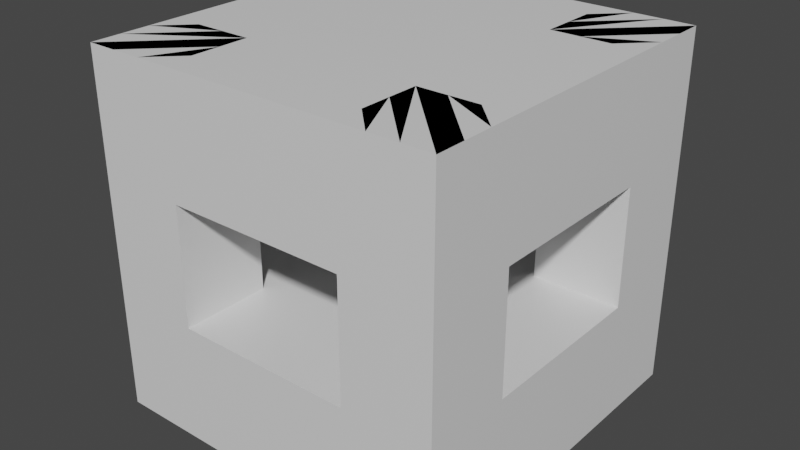 # Source: ground1.blend  (saved by Blender 3.0.42; exported with 4.5.12 LTS)
import bpy
from mathutils import Matrix  # noqa: F401  (used for matrix-valued properties, if any)

bpy.ops.wm.read_factory_settings(use_empty=True)
scene = bpy.context.scene
scene.name = 'Scene'

# ---- collections
col_collection = bpy.data.collections.new('Collection'); scene.collection.children.link(col_collection)

# ---- materials (node trees are filled in below, after node groups)
mat_material = bpy.data.materials.new('Material')
mat_material.alpha_threshold = 0.0
mat_material.use_transparent_shadow = False
mat_material.line_color = (0.0, 0.0, 0.0, 1.0)

# ---- material node trees
mat_material.use_nodes = True; mat_material.node_tree.nodes.clear()
_N = mat_material.node_tree.nodes; _L = mat_material.node_tree.links
n0 = _N.new('ShaderNodeOutputMaterial'); n0.name = 'Material Output'; n0.location = (300, 300)
n1 = _N.new('ShaderNodeBsdfPrincipled'); n1.name = 'Principled BSDF'; n1.location = (10, 300)
n1.distribution = 'GGX'
n1.subsurface_method = 'RANDOM_WALK_SKIN'
n1.inputs[2].default_value = 0.4
n1.inputs[3].default_value = 1.45
n1.inputs[27].default_value = (0.0, 0.0, 0.0, 1.0)
n1.inputs[28].default_value = 1.0
_L.new(n1.outputs[0], n0.inputs[0])
n0.is_active_output = True

# ---- world
world_world = bpy.data.worlds.new('World'); scene.world = world_world
world_world.use_nodes = True; world_world.node_tree.nodes.clear()
_N = world_world.node_tree.nodes; _L = world_world.node_tree.links
n0 = _N.new('ShaderNodeOutputWorld'); n0.name = 'World Output'; n0.location = (300, 300)
n1 = _N.new('ShaderNodeBackground'); n1.name = 'Background'; n1.location = (10, 300)
n1.inputs[0].default_value = (0.05088, 0.05088, 0.05088, 1.0)
_L.new(n1.outputs[0], n0.inputs[0])
n0.is_active_output = True
world_world.color = (0.05088, 0.05088, 0.05088)
world_world.use_sun_shadow = False
world_world.sun_shadow_jitter_overblur = 0.0

# ---- meshes
me_cube = bpy.data.meshes.new('Cube')
me_cube.from_pydata([(1.0, 1.0, 1.0), (1.0, 1.0, -1.0), (1.0, -1.0, 1.0), (1.0, -1.0, -1.0), (-1.0, 1.0, 1.0), (-1.0, 1.0, -1.0), (-1.0, -1.0, 1.0), (-1.0, -1.0, -1.0), (1.0, -3.0, 1.0), (1.0, -3.0, -1.0), (-1.0, -3.0, 1.0), (-1.0, -3.0, -1.0), (1.0, -5.0, 1.0), (1.0, -5.0, -1.0), (-1.0, -5.0, 1.0), (-1.0, -5.0, -1.0), (3.0, 1.0, 1.0), (3.0, 1.0, -1.0), (3.0, -1.0, 1.0), (3.0, -1.0, -1.0), (3.0, -3.0, 1.0), (3.0, -3.0, -1.0), (3.0, -5.0, 1.0), (3.0, -5.0, -1.0), (5.0, 1.0, 1.0), (5.0, 1.0, -1.0), (5.0, -1.0, 1.0), (5.0, -1.0, -1.0), (5.0, -3.0, 1.0), (5.0, -3.0, -1.0), (5.0, -5.0, 1.0), (5.0, -5.0, -1.0), (3.0, 0.0, 1.0), (5.0, 0.0, 1.0), (4.0, -1.0, 1.0), (4.0, 1.0, 1.0), (0.5, -4.0, 5.0), (0.0, -1.0, 1.0), (1.0, 0.0, 1.0), (-1.0, 0.0, 1.0), (0.0, 1.0, 1.0), (0.0, -3.5, 5.0), (0.0, -3.0, 1.0), (0.0, -5.0, 1.0), (-1.0, -4.0, 1.0), (1.0, -4.0, 1.0), (-1.0, -3.5, 5.0), (3.0, -4.0, 1.0), (5.0, -4.0, 1.0), (4.0, -5.0, 1.0), (4.0, -3.0, 1.0), (0.5, -5.0, 5.0), (2.0, 1.0, 1.0), (-0.5, -1.0, 1.0), (1.0, -0.5, 1.0), (-1.0, 0.5, 1.0), (0.5, 1.0, 1.0), (2.0, -1.0, 1.0), (-0.5, -3.0, 1.0), (-1.0, -2.0, 1.0), (1.0, -2.0, 1.0), (-0.5, -5.0, 1.0), (-1.0, -4.5, 1.0), (1.0, -3.5, 1.0), (3.0, -0.5, 1.0), (3.0, -2.0, 1.0), (3.0, -3.5, 1.0), (2.0, -5.0, 1.0), (2.0, -3.0, 1.0), (5.0, -0.5, 1.0), (5.0, -2.0, 1.0), (5.0, -3.5, 1.0), (4.5, -5.0, 1.0), (3.5, -3.0, 1.0), (3.5, -1.0, 1.0), (3.5, 1.0, 1.0), (3.0, 0.5, 1.0), (5.0, 0.5, 1.0), (4.5, -1.0, 1.0), (4.5, 1.0, 1.0), (0.5, 0.0, 5.0), (3.5, 0.0, 1.0), (0.0, -0.5, 5.0), (4.0, -0.5, 1.0), (0.5, -1.0, 1.0), (1.0, 0.5, 1.0), (-1.0, -0.5, 1.0), (-0.5, 1.0, 1.0), (0.0, -0.5, 1.0), (-0.5, 1.0, 5.0), (0.5, 0.0, 1.0), (-1.0, -0.5, 5.0), (0.5, -3.0, 1.0), (0.5, -5.0, 1.0), (-1.0, -3.5, 1.0), (1.0, -4.5, 1.0), (4.0, -0.5, 5.0), (0.0, -3.5, 1.0), (0.5, -4.0, 1.0), (3.5, 0.0, 5.0), (3.0, -4.5, 1.0), (5.0, -4.5, 1.0), (3.5, -5.0, 1.0), (4.5, -3.0, 1.0), (4.5, 1.0, 5.0), (3.5, -4.0, 1.0), (4.0, -3.5, 1.0), (5.0, 0.5, 5.0), (3.5, -4.5, 1.0), (3.5, -3.5, 1.0), (4.5, -3.5, 1.0), (-0.5, -3.5, 1.0), (0.5, -3.5, 1.0), (0.5, -4.5, 1.0), (3.5, 1.0, 5.0), (0.5, 0.5, 1.0), (0.5, -0.5, 1.0), (3.5, -0.5, 1.0), (3.5, 0.5, 1.0), (4.5, -5.0, 5.0), (4.5, -0.5, 1.0), (2.0, -2.0, 1.0), (5.0, -3.5, 5.0), (5.0, -0.5, 5.0), (-0.5, -0.5, 1.0), (-1.0, 1.0, 3.0), (-1.0, -5.0, 3.0), (5.0, 1.0, 3.0), (5.0, -5.0, 3.0), (5.0, 0.0, 3.0), (4.0, 1.0, 3.0), (4.0, 1.0, 5.0), (-1.0, 0.0, 3.0), (0.0, 1.0, 3.0), (5.0, 1.0, 5.0), (0.0, -5.0, 3.0), (-1.0, -4.0, 3.0), (-1.0, 0.5, 5.0), (5.0, -4.0, 3.0), (4.0, -5.0, 3.0), (0.0, -5.0, 5.0), (-1.0, 0.5, 3.0), (0.5, 1.0, 3.0), (-0.5, -5.0, 3.0), (-1.0, -4.5, 3.0), (5.0, -0.5, 3.0), (5.0, -3.5, 3.0), (4.5, -5.0, 3.0), (3.5, 1.0, 3.0), (5.0, 0.5, 3.0), (4.5, 1.0, 3.0), (0.0, 1.0, 5.0), (3.5, 0.0, 3.0), (5.0, 0.0, 5.0), (4.0, -0.5, 3.0), (-1.0, -0.5, 3.0), (-0.5, 1.0, 3.0), (0.0, -0.5, 3.0), (5.0, -5.0, 5.0), (0.5, 0.0, 3.0), (-1.0, 1.0, 5.0), (0.5, -5.0, 3.0), (-1.0, -3.5, 3.0), (0.5, 1.0, 5.0), (0.0, -3.5, 3.0), (0.5, -4.0, 3.0), (-0.5, -5.0, 5.0), (5.0, -4.5, 3.0), (3.5, -5.0, 3.0), (-1.0, -4.0, 5.0), (3.5, -4.0, 3.0), (4.0, -3.5, 3.0), (5.0, -4.0, 5.0), (3.5, -4.5, 3.0), (3.5, -3.5, 3.0), (4.5, -3.5, 3.0), (-0.5, -3.5, 3.0), (0.5, -3.5, 3.0), (0.5, -4.5, 3.0), (-1.0, -5.0, 5.0), (0.5, 0.5, 3.0), (0.5, -0.5, 3.0), (3.5, -0.5, 3.0), (3.5, 0.5, 3.0), (-1.0, 0.0, 5.0), (4.5, -0.5, 3.0), (4.0, -5.0, 5.0), (-1.0, -4.5, 5.0), (-0.5, -0.5, 3.0), (5.0, -4.5, 5.0), (3.5, -5.0, 5.0), (3.5, -4.0, 5.0), (4.0, -3.5, 5.0), (3.5, -4.5, 5.0), (3.5, -3.5, 5.0), (4.5, -3.5, 5.0), (-0.5, -3.5, 5.0), (0.5, -3.5, 5.0), (0.5, -4.5, 5.0), (0.5, 0.5, 5.0), (0.5, -0.5, 5.0), (3.5, -0.5, 5.0), (3.5, 0.5, 5.0), (4.5, -0.5, 5.0), (-0.5, -0.5, 5.0)], [], [(124, 86, 6, 53), (6, 7, 11, 10, 59), (7, 6, 86, 39, 55, 4, 5), (5, 1, 3, 7), (13, 9, 21, 23), (5, 4, 87, 40, 56, 0, 1), (14, 61, 143, 126), (7, 3, 9, 11), (2, 84, 37, 53, 6, 59, 10, 58, 42, 92, 8, 60), (9, 3, 19, 21), (13, 12, 93, 43, 61, 14, 15), (10, 11, 15, 14, 62, 44, 94), (11, 9, 13, 15), (0, 85, 38, 54, 2, 57, 18, 64, 32, 76, 16, 52), (18, 65, 20, 73, 50, 103, 28, 70, 26, 78, 34, 74), (71, 110, 175, 146), (19, 17, 25, 27), (8, 63, 45, 95, 12, 67, 22, 100, 47, 66, 20, 68), (12, 13, 23, 22, 67), (121, 68, 20, 65), (1, 0, 52, 16, 17), (3, 1, 17, 19), (25, 24, 77, 33, 69, 26, 27), (27, 26, 70, 28, 29), (29, 28, 71, 48, 101, 30, 31), (120, 78, 26, 69), (17, 16, 75, 35, 79, 24, 25), (23, 21, 29, 31), (22, 23, 31, 30, 72, 49, 102), (21, 19, 27, 29), (120, 69, 145, 185), (44, 62, 144, 136), (117, 74, 34, 83), (116, 88, 37, 84), (113, 98, 165, 178), (35, 75, 148, 130), (109, 105, 170, 174), (33, 77, 149, 129), (61, 43, 135, 143), (93, 113, 178, 161), (30, 101, 167, 128), (116, 90, 159, 181), (87, 4, 125, 156), (47, 100, 108, 105), (100, 22, 102, 108), (73, 109, 106, 50), (20, 66, 109, 73), (66, 47, 105, 109), (103, 110, 71, 28), (50, 106, 110, 103), (112, 97, 164, 177), (102, 49, 139, 168), (42, 58, 111, 97), (58, 10, 94, 111), (63, 112, 98, 45), (8, 92, 112, 63), (92, 42, 97, 112), (95, 113, 93, 12), (45, 98, 113, 95), (49, 72, 147, 139), (101, 48, 138, 167), (106, 109, 174, 171), (40, 87, 156, 133), (85, 115, 90, 38), (0, 56, 115, 85), (48, 71, 146, 138), (54, 116, 84, 2), (38, 90, 116, 54), (108, 102, 168, 173), (118, 81, 152, 183), (32, 64, 117, 81), (64, 18, 74, 117), (98, 112, 177, 165), (16, 76, 118, 75), (76, 32, 81, 118), (39, 86, 155, 132), (115, 56, 142, 180), (105, 108, 173, 170), (75, 118, 183, 148), (56, 40, 133, 142), (83, 34, 78, 120), (57, 121, 65, 18), (2, 60, 121, 57), (60, 8, 68, 121), (111, 94, 162, 176), (69, 33, 129, 145), (90, 115, 180, 159), (55, 39, 132, 141), (97, 111, 176, 164), (86, 124, 188, 155), (88, 124, 53, 37), (72, 30, 128, 147), (124, 88, 157, 188), (156, 181, 200, 89), (181, 125, 160, 200), (133, 159, 80, 151), (176, 136, 169, 196), (155, 162, 46, 91), (153, 107, 134, 104, 131, 114, 202, 99, 201, 96, 203, 123), (182, 127, 134, 201), (177, 164, 41, 197), (152, 130, 131, 99), (141, 157, 82, 137), (154, 149, 107, 96), (157, 132, 184, 82), (130, 183, 202, 131), (148, 142, 163, 114), (162, 136, 169, 46), (135, 161, 51, 140), (129, 154, 96, 153), (187, 179, 166, 140, 51, 198, 36, 197, 41, 196, 46, 169), (119, 158, 189, 172, 122, 195, 192, 194, 191, 193, 190, 186), (161, 168, 190, 51), (80, 199, 163, 151, 89, 160, 137, 184, 91, 204, 82, 200), (136, 164, 41, 169), (164, 144, 187, 41), (178, 165, 36, 198), (185, 129, 153, 203), (156, 125, 160, 89), (133, 156, 89, 151), (132, 155, 91, 184), (150, 152, 99, 104), (180, 133, 151, 199), (159, 156, 89, 80), (128, 167, 189, 158), (188, 157, 82, 204), (159, 180, 199, 80), (201, 134, 104, 99, 131, 202, 114, 163, 199, 151, 80, 89, 200, 160, 137, 82, 184, 204, 91, 46, 196, 169, 41, 187, 179, 197, 166, 36, 140, 198, 51, 190, 193, 186, 191, 119, 158, 194, 189, 192, 172, 195, 122, 123, 203, 153, 96, 107), (165, 177, 197, 36), (88, 116, 181, 157), (4, 55, 141, 125), (83, 120, 185, 154), (79, 35, 130, 150), (110, 106, 171, 175), (117, 83, 154, 182), (77, 24, 127, 149), (43, 93, 161, 135), (62, 14, 126, 144), (94, 44, 136, 162), (81, 117, 182, 152), (24, 79, 150, 127), (149, 182, 201, 107), (181, 159, 80, 200), (174, 167, 189, 194), (167, 138, 172, 189), (157, 181, 200, 82), (139, 170, 191, 186), (168, 139, 186, 190), (182, 154, 96, 201), (138, 175, 195, 172), (167, 171, 192, 189), (152, 182, 201, 99), (171, 138, 172, 192), (170, 147, 119, 191), (132, 188, 204, 184), (170, 173, 193, 191), (146, 145, 123, 122), (141, 132, 184, 137), (183, 152, 99, 202), (171, 174, 194, 192), (142, 133, 151, 163), (143, 165, 36, 166), (174, 170, 191, 194), (143, 135, 140, 166), (177, 143, 166, 197), (136, 144, 187, 169), (126, 143, 166, 179), (126, 177, 197, 179), (175, 171, 192, 195), (145, 129, 153, 123), (135, 178, 198, 140), (128, 174, 194, 158), (138, 146, 122, 172), (139, 147, 119, 186), (129, 149, 107, 153), (154, 185, 203, 96), (164, 176, 196, 41), (130, 148, 114, 131), (150, 130, 131, 104), (165, 135, 140, 36), (149, 127, 134, 107), (173, 139, 186, 193), (187, 144, 126, 179), (141, 137, 160, 125), (134, 127, 150, 104), (119, 147, 128, 158)])
_uv = me_cube.uv_layers.new(name='UVMap')
_uv.uv.foreach_set('vector', [0.8125, 0.6875, 0.875, 0.6875, 0.875, 0.75, 0.8125, 0.75, 0.625, 0.0, 0.375, 0.0, 0.375, 0.0, 0.625, 0.0, 0.625, 0.0, 0.375, 0.0, 0.625, 0.0, 0.625, 0.0625, 0.625, 0.125, 0.625, 0.1875, 0.625, 0.25, 0.375, 0.25, 0.125, 0.5, 0.375, 0.5, 0.375, 0.75, 0.125, 0.75, 0.375, 0.75, 0.375, 0.75, 0.375, 0.75, 0.375, 0.75, 0.375, 0.25, 0.625, 0.25, 0.625, 0.3125, 0.625, 0.375, 0.625, 0.4375, 0.625, 0.5, 0.375, 0.5, 0.625, 1.0, 0.625, 0.9375, 0.625, 0.9375, 0.625, 1.0, 0.125, 0.75, 0.375, 0.75, 0.375, 0.75, 0.125, 0.75, 0.625, 0.75, 0.6875, 0.75, 0.75, 0.75, 0.8125, 0.75, 0.875, 0.75, 0.875, 0.75, 0.875, 0.75, 0.8125, 0.75, 0.75, 0.75, 0.6875, 0.75, 0.625, 0.75, 0.625, 0.75, 0.375, 0.75, 0.375, 0.75, 0.375, 0.75, 0.375, 0.75, 0.375, 0.75, 0.625, 0.75, 0.625, 0.8125, 0.625, 0.875, 0.625, 0.9375, 0.625, 1.0, 0.375, 1.0, 0.625, 0.0, 0.375, 0.0, 0.375, 0.0, 0.625, 0.0, 0.625, 0.0, 0.625, 0.0, 0.625, 0.0, 0.125, 0.75, 0.375, 0.75, 0.375, 0.75, 0.125, 0.75, 0.625, 0.5, 0.625, 0.5625, 0.625, 0.625, 0.625, 0.6875, 0.625, 0.75, 0.625, 0.75, 0.625, 0.75, 0.625, 0.6875, 0.625, 0.625, 0.625, 0.5625, 0.625, 0.5, 0.625, 0.5, 0.625, 0.75, 0.625, 0.75, 0.625, 0.75, 0.625, 0.75, 0.625, 0.75, 0.625, 0.75, 0.625, 0.75, 0.625, 0.75, 0.625, 0.75, 0.625, 0.75, 0.625, 0.75, 0.625, 0.75, 0.625, 0.75, 0.625, 0.75, 0.625, 0.75, 0.625, 0.75, 0.375, 0.75, 0.375, 0.5, 0.375, 0.5, 0.375, 0.75, 0.625, 0.75, 0.625, 0.75, 0.625, 0.75, 0.625, 0.75, 0.625, 0.75, 0.625, 0.75, 0.625, 0.75, 0.625, 0.75, 0.625, 0.75, 0.625, 0.75, 0.625, 0.75, 0.625, 0.75, 0.625, 0.75, 0.375, 0.75, 0.375, 0.75, 0.625, 0.75, 0.625, 0.75, 0.625, 0.75, 0.625, 0.75, 0.625, 0.75, 0.625, 0.75, 0.375, 0.5, 0.625, 0.5, 0.625, 0.5, 0.625, 0.5, 0.375, 0.5, 0.375, 0.75, 0.375, 0.5, 0.375, 0.5, 0.375, 0.75, 0.375, 0.5, 0.625, 0.5, 0.625, 0.5625, 0.625, 0.625, 0.625, 0.6875, 0.625, 0.75, 0.375, 0.75, 0.375, 0.75, 0.625, 0.75, 0.625, 0.75, 0.625, 0.75, 0.375, 0.75, 0.375, 0.75, 0.625, 0.75, 0.625, 0.75, 0.625, 0.75, 0.625, 0.75, 0.625, 0.75, 0.375, 0.75, 0.625, 0.6875, 0.625, 0.75, 0.625, 0.75, 0.625, 0.6875, 0.375, 0.5, 0.625, 0.5, 0.625, 0.5, 0.625, 0.5, 0.625, 0.5, 0.625, 0.5, 0.375, 0.5, 0.375, 0.75, 0.375, 0.75, 0.375, 0.75, 0.375, 0.75, 0.625, 0.75, 0.375, 0.75, 0.375, 0.75, 0.625, 0.75, 0.625, 0.75, 0.625, 0.75, 0.625, 0.75, 0.375, 0.75, 0.375, 0.75, 0.375, 0.75, 0.375, 0.75, 0.625, 0.6875, 0.625, 0.6875, 0.625, 0.6875, 0.625, 0.6875, 0.625, 0.0, 0.625, 0.0, 0.625, 0.0, 0.625, 0.0, 0.625, 0.6875, 0.625, 0.75, 0.625, 0.75, 0.625, 0.6875, 0.6875, 0.6875, 0.75, 0.6875, 0.75, 0.75, 0.6875, 0.75, 0.6875, 0.75, 0.6875, 0.75, 0.6875, 0.75, 0.6875, 0.75, 0.625, 0.5, 0.625, 0.5, 0.625, 0.5, 0.625, 0.5, 0.625, 0.75, 0.625, 0.75, 0.625, 0.75, 0.625, 0.75, 0.625, 0.625, 0.625, 0.5625, 0.625, 0.5625, 0.625, 0.625, 0.625, 0.9375, 0.625, 0.875, 0.625, 0.875, 0.625, 0.9375, 0.6875, 0.75, 0.6875, 0.75, 0.6875, 0.75, 0.6875, 0.75, 0.625, 0.75, 0.625, 0.75, 0.625, 0.75, 0.625, 0.75, 0.6875, 0.6875, 0.6875, 0.625, 0.6875, 0.625, 0.6875, 0.6875, 0.625, 0.3125, 0.625, 0.25, 0.625, 0.25, 0.625, 0.3125, 0.625, 0.75, 0.625, 0.75, 0.625, 0.75, 0.625, 0.75, 0.625, 0.75, 0.625, 0.75, 0.625, 0.75, 0.625, 0.75, 0.625, 0.75, 0.625, 0.75, 0.625, 0.75, 0.625, 0.75, 0.625, 0.75, 0.625, 0.75, 0.625, 0.75, 0.625, 0.75, 0.625, 0.75, 0.625, 0.75, 0.625, 0.75, 0.625, 0.75, 0.625, 0.75, 0.625, 0.75, 0.625, 0.75, 0.625, 0.75, 0.625, 0.75, 0.625, 0.75, 0.625, 0.75, 0.625, 0.75, 0.6875, 0.75, 0.75, 0.75, 0.75, 0.75, 0.6875, 0.75, 0.625, 0.75, 0.625, 0.75, 0.625, 0.75, 0.625, 0.75, 0.75, 0.75, 0.8125, 0.75, 0.8125, 0.75, 0.75, 0.75, 0.8125, 0.75, 0.875, 0.75, 0.875, 0.75, 0.8125, 0.75, 0.625, 0.75, 0.6875, 0.75, 0.6875, 0.75, 0.625, 0.75, 0.625, 0.75, 0.6875, 0.75, 0.6875, 0.75, 0.625, 0.75, 0.6875, 0.75, 0.75, 0.75, 0.75, 0.75, 0.6875, 0.75, 0.625, 0.75, 0.6875, 0.75, 0.6875, 0.75, 0.625, 0.75, 0.625, 0.75, 0.6875, 0.75, 0.6875, 0.75, 0.625, 0.75, 0.625, 0.75, 0.625, 0.75, 0.625, 0.75, 0.625, 0.75, 0.625, 0.75, 0.625, 0.75, 0.625, 0.75, 0.625, 0.75, 0.625, 0.75, 0.625, 0.75, 0.625, 0.75, 0.625, 0.75, 0.625, 0.375, 0.625, 0.3125, 0.625, 0.3125, 0.625, 0.375, 0.625, 0.5625, 0.6875, 0.5625, 0.6875, 0.625, 0.625, 0.625, 0.625, 0.5, 0.6875, 0.5, 0.6875, 0.5625, 0.625, 0.5625, 0.625, 0.75, 0.625, 0.75, 0.625, 0.75, 0.625, 0.75, 0.625, 0.6875, 0.6875, 0.6875, 0.6875, 0.75, 0.625, 0.75, 0.625, 0.625, 0.6875, 0.625, 0.6875, 0.6875, 0.625, 0.6875, 0.625, 0.75, 0.625, 0.75, 0.625, 0.75, 0.625, 0.75, 0.625, 0.5625, 0.625, 0.625, 0.625, 0.625, 0.625, 0.5625, 0.625, 0.625, 0.625, 0.6875, 0.625, 0.6875, 0.625, 0.625, 0.625, 0.6875, 0.625, 0.75, 0.625, 0.75, 0.625, 0.6875, 0.6875, 0.75, 0.6875, 0.75, 0.6875, 0.75, 0.6875, 0.75, 0.625, 0.5, 0.625, 0.5625, 0.625, 0.5625, 0.625, 0.5, 0.625, 0.5625, 0.625, 0.625, 0.625, 0.625, 0.625, 0.5625, 0.625, 0.125, 0.625, 0.0625, 0.625, 0.0625, 0.625, 0.125, 0.6875, 0.5625, 0.6875, 0.5, 0.6875, 0.5, 0.6875, 0.5625, 0.625, 0.75, 0.625, 0.75, 0.625, 0.75, 0.625, 0.75, 0.625, 0.5, 0.625, 0.5625, 0.625, 0.5625, 0.625, 0.5, 0.625, 0.4375, 0.625, 0.375, 0.625, 0.375, 0.625, 0.4375, 0.625, 0.6875, 0.625, 0.75, 0.625, 0.75, 0.625, 0.6875, 0.625, 0.75, 0.625, 0.75, 0.625, 0.75, 0.625, 0.75, 0.625, 0.75, 0.625, 0.75, 0.625, 0.75, 0.625, 0.75, 0.625, 0.75, 0.625, 0.75, 0.625, 0.75, 0.625, 0.75, 0.8125, 0.75, 0.875, 0.75, 0.875, 0.75, 0.8125, 0.75, 0.625, 0.6875, 0.625, 0.625, 0.625, 0.625, 0.625, 0.6875, 0.6875, 0.625, 0.6875, 0.5625, 0.6875, 0.5625, 0.6875, 0.625, 0.625, 0.1875, 0.625, 0.125, 0.625, 0.125, 0.625, 0.1875, 0.75, 0.75, 0.8125, 0.75, 0.8125, 0.75, 0.75, 0.75, 0.875, 0.6875, 0.8125, 0.6875, 0.8125, 0.6875, 0.875, 0.6875, 0.75, 0.6875, 0.8125, 0.6875, 0.8125, 0.75, 0.75, 0.75, 0.625, 0.75, 0.625, 0.75, 0.625, 0.75, 0.625, 0.75, 0.8125, 0.6875, 0.75, 0.6875, 0.75, 0.6875, 0.8125, 0.6875, 0.0, 0.0, 0.0, 0.0, 0.0, 0.0, 0.0, 0.0, 0.0, 0.0, 0.0, 0.0, 0.0, 0.0, 0.0, 0.0, 0.0, 0.0, 0.0, 0.0, 0.0, 0.0, 0.0, 0.0, 0.0, 0.0, 0.0, 0.0, 0.0, 0.0, 0.0, 0.0, 0.0, 0.0, 0.0, 0.0, 0.0, 0.0, 0.0, 0.0, 0.625, 0.625, 0.625, 0.5625, 0.625, 0.5, 0.625, 0.5, 0.625, 0.5, 0.625, 0.5, 0.625, 0.5625, 0.625, 0.625, 0.625, 0.6875, 0.625, 0.6875, 0.625, 0.6875, 0.625, 0.6875, 0.0, 0.0, 0.0, 0.0, 0.0, 0.0, 0.0, 0.0, 0.6875, 0.75, 0.75, 0.75, 0.75, 0.75, 0.6875, 0.75, 0.0, 0.0, 0.0, 0.0, 0.0, 0.0, 0.0, 0.0, 0.0, 0.0, 0.0, 0.0, 0.0, 0.0, 0.0, 0.0, 0.0, 0.0, 0.0, 0.0, 0.0, 0.0, 0.0, 0.0, 0.0, 0.0, 0.0, 0.0, 0.0, 0.0, 0.0, 0.0, 0.0, 0.0, 0.0, 0.0, 0.0, 0.0, 0.0, 0.0, 0.0, 0.0, 0.0, 0.0, 0.0, 0.0, 0.0, 0.0, 0.625, 0.0, 0.625, 0.0, 0.625, 0.0, 0.625, 0.0, 0.625, 0.875, 0.625, 0.8125, 0.625, 0.8125, 0.625, 0.875, 0.0, 0.0, 0.0, 0.0, 0.0, 0.0, 0.0, 0.0, 0.875, 0.75, 0.875, 0.75, 0.8125, 0.75, 0.75, 0.75, 0.6875, 0.75, 0.6875, 0.75, 0.6875, 0.75, 0.6875, 0.75, 0.75, 0.75, 0.8125, 0.75, 0.875, 0.75, 0.875, 0.75, 0.625, 0.75, 0.625, 0.75, 0.625, 0.75, 0.625, 0.75, 0.625, 0.75, 0.625, 0.75, 0.625, 0.75, 0.625, 0.75, 0.625, 0.75, 0.625, 0.75, 0.625, 0.75, 0.625, 0.75, 0.0, 0.0, 0.0, 0.0, 0.0, 0.0, 0.0, 0.0, 0.6875, 0.625, 0.6875, 0.5625, 0.6875, 0.5, 0.75, 0.5, 0.8125, 0.5, 0.875, 0.5, 0.875, 0.5625, 0.875, 0.625, 0.875, 0.6875, 0.8125, 0.6875, 0.75, 0.6875, 0.6875, 0.6875, 0.0, 0.0, 0.0, 0.0, 0.0, 0.0, 0.0, 0.0, 0.0, 0.0, 0.0, 0.0, 0.0, 0.0, 0.0, 0.0, 0.6875, 0.75, 0.6875, 0.75, 0.6875, 0.75, 0.6875, 0.75, 0.0, 0.0, 0.0, 0.0, 0.0, 0.0, 0.0, 0.0, 0.625, 0.3125, 0.625, 0.25, 0.625, 0.25, 0.625, 0.3125, 0.625, 0.375, 0.625, 0.3125, 0.625, 0.3125, 0.625, 0.375, 0.625, 0.125, 0.625, 0.0625, 0.625, 0.0625, 0.625, 0.125, 0.0, 0.0, 0.0, 0.0, 0.0, 0.0, 0.0, 0.0, 0.0, 0.0, 0.0, 0.0, 0.0, 0.0, 0.0, 0.0, 0.0, 0.0, 0.0, 0.0, 0.0, 0.0, 0.0, 0.0, 0.625, 0.75, 0.625, 0.75, 0.625, 0.75, 0.625, 0.75, 0.8125, 0.6875, 0.75, 0.6875, 0.75, 0.6875, 0.8125, 0.6875, 0.6875, 0.625, 0.6875, 0.5625, 0.6875, 0.5625, 0.6875, 0.625, 0.0, 0.0, 0.625, 0.5, 0.625, 0.5, 0.0, 0.0, 0.0, 0.0, 0.625, 0.5625, 0.625, 0.5, 0.6875, 0.5, 0.6875, 0.5625, 0.0, 0.0, 0.0, 0.0, 0.0, 0.0, 0.0, 0.0, 0.625, 0.25, 0.625, 0.1875, 0.0, 0.0, 0.0, 0.0, 0.8125, 0.6875, 0.875, 0.6875, 0.875, 0.75, 0.8125, 0.75, 0.0, 0.0, 0.0, 0.0, 0.625, 0.0, 0.625, 0.0, 0.0, 0.0, 0.0, 0.0, 0.0, 0.0, 0.0, 0.0, 0.6875, 0.75, 0.6875, 0.75, 0.625, 0.75, 0.625, 0.75, 0.0, 0.0, 0.0, 0.0, 0.625, 0.75, 0.625, 0.75, 0.0, 0.0, 0.0, 0.0, 0.0, 0.0, 0.0, 0.0, 0.625, 0.75, 0.625, 0.75, 0.625, 0.6875, 0.625, 0.6875, 0.0, 0.0, 0.0, 0.0, 0.0, 0.0, 0.6875, 0.75, 0.6875, 0.75, 0.6875, 0.75, 0.6875, 0.75, 0.75, 0.6875, 0.6875, 0.6875, 0.6875, 0.6875, 0.75, 0.6875, 0.625, 0.25, 0.625, 0.1875, 0.625, 0.1875, 0.625, 0.25, 0.625, 0.6875, 0.625, 0.6875, 0.625, 0.6875, 0.625, 0.6875, 0.625, 0.5, 0.625, 0.5, 0.625, 0.5, 0.625, 0.5, 0.625, 0.75, 0.625, 0.75, 0.625, 0.75, 0.625, 0.75, 0.625, 0.6875, 0.625, 0.6875, 0.625, 0.6875, 0.625, 0.6875, 0.625, 0.5625, 0.625, 0.5, 0.625, 0.5, 0.625, 0.5625, 0.625, 0.875, 0.625, 0.8125, 0.625, 0.8125, 0.625, 0.875, 0.625, 0.0, 0.625, 0.0, 0.625, 0.0, 0.625, 0.0, 0.625, 0.0, 0.625, 0.0, 0.625, 0.0, 0.625, 0.0, 0.625, 0.625, 0.625, 0.6875, 0.625, 0.6875, 0.625, 0.625, 0.625, 0.5, 0.625, 0.5, 0.625, 0.5, 0.625, 0.5, 0.0, 0.0, 0.0, 0.0, 0.0, 0.0, 0.0, 0.0, 0.6875, 0.6875, 0.6875, 0.625, 0.6875, 0.625, 0.6875, 0.6875, 0.0, 0.0, 0.0, 0.0, 0.0, 0.0, 0.0, 0.0, 0.625, 0.75, 0.625, 0.75, 0.625, 0.75, 0.625, 0.75, 0.75, 0.6875, 0.6875, 0.6875, 0.6875, 0.6875, 0.75, 0.6875, 0.0, 0.0, 0.0, 0.0, 0.0, 0.0, 0.0, 0.0, 0.625, 0.75, 0.625, 0.75, 0.625, 0.75, 0.625, 0.75, 0.625, 0.6875, 0.625, 0.6875, 0.625, 0.6875, 0.625, 0.6875, 0.0, 0.0, 0.0, 0.0, 0.0, 0.0, 0.0, 0.0, 0.0, 0.0, 0.0, 0.0, 0.0, 0.0, 0.0, 0.0, 0.625, 0.625, 0.625, 0.6875, 0.625, 0.6875, 0.625, 0.625, 0.0, 0.0, 0.0, 0.0, 0.0, 0.0, 0.0, 0.0, 0.0, 0.0, 0.0, 0.0, 0.0, 0.0, 0.0, 0.0, 0.0, 0.0, 0.0, 0.0, 0.0, 0.0, 0.0, 0.0, 0.625, 0.75, 0.625, 0.75, 0.625, 0.75, 0.625, 0.75, 0.0, 0.0, 0.0, 0.0, 0.0, 0.0, 0.0, 0.0, 0.625, 0.1875, 0.625, 0.125, 0.625, 0.125, 0.625, 0.1875, 0.625, 0.5625, 0.625, 0.625, 0.625, 0.625, 0.625, 0.5625, 0.625, 0.75, 0.625, 0.75, 0.625, 0.75, 0.625, 0.75, 0.625, 0.4375, 0.625, 0.375, 0.625, 0.375, 0.625, 0.4375, 0.0, 0.0, 0.0, 0.0, 0.0, 0.0, 0.0, 0.0, 0.625, 0.75, 0.625, 0.75, 0.625, 0.75, 0.625, 0.75, 0.625, 0.9375, 0.625, 0.875, 0.625, 0.875, 0.625, 0.9375, 0.0, 0.0, 0.0, 0.0, 0.0, 0.0, 0.0, 0.0, 0.625, 0.0, 0.625, 0.0, 0.625, 0.0, 0.625, 0.0, 0.625, 1.0, 0.625, 0.9375, 0.625, 0.9375, 0.625, 1.0, 0.0, 0.0, 0.0, 0.0, 0.0, 0.0, 0.0, 0.0, 0.625, 0.75, 0.625, 0.75, 0.625, 0.75, 0.625, 0.75, 0.625, 0.6875, 0.625, 0.625, 0.625, 0.625, 0.625, 0.6875, 0.0, 0.0, 0.0, 0.0, 0.0, 0.0, 0.0, 0.0, 0.0, 0.0, 0.0, 0.0, 0.0, 0.0, 0.0, 0.0, 0.625, 0.75, 0.625, 0.75, 0.625, 0.75, 0.625, 0.75, 0.625, 0.75, 0.625, 0.75, 0.625, 0.75, 0.625, 0.75, 0.625, 0.625, 0.625, 0.5625, 0.625, 0.5625, 0.625, 0.625, 0.625, 0.6875, 0.625, 0.6875, 0.625, 0.6875, 0.625, 0.6875, 0.75, 0.75, 0.8125, 0.75, 0.8125, 0.75, 0.75, 0.75, 0.625, 0.5, 0.625, 0.5, 0.625, 0.5, 0.625, 0.5, 0.625, 0.5, 0.625, 0.5, 0.625, 0.5, 0.625, 0.5, 0.0, 0.0, 0.0, 0.0, 0.0, 0.0, 0.0, 0.0, 0.625, 0.5625, 0.625, 0.5, 0.625, 0.5, 0.625, 0.5625, 0.0, 0.0, 0.0, 0.0, 0.0, 0.0, 0.0, 0.0, 0.0, 0.0, 0.0, 0.0, 0.0, 0.0, 0.0, 0.0, 0.0, 0.0, 0.0, 0.0, 0.0, 0.0, 0.0, 0.0, 0.0, 0.0, 0.0, 0.0, 0.0, 0.0, 0.0, 0.0, 0.0, 0.0, 0.0, 0.0, 0.0, 0.0, 0.0, 0.0])
me_cube.materials.append(mat_material)
me_cube.use_remesh_preserve_volume = False
me_cube.use_remesh_preserve_attributes = False
me_cube.use_mirror_vertex_groups = False
me_cube.update()

# ---- objects
ob_cube = bpy.data.objects.new('Cube', me_cube)

# ---- transforms, parenting, visibility, modifiers, constraints
ob_cube.location = (0.0, 0.0, 0.0)
ob_cube.scale = (-1.0, -1.0, 1.0)
ob_cube.lock_rotations_4d = False
ob_cube.empty_display_type = 'ARROWS'
ob_cube.lineart.crease_threshold = 0.0

# ---- collection membership
col_collection.objects.link(ob_cube)

# ---- scene / render settings (as saved in the file)
scene.frame_start = 1; scene.frame_end = 250; scene.frame_set(1)
scene.render.engine = 'BLENDER_EEVEE_NEXT'
scene.cycles.sampling_pattern = 'TABULATED_SOBOL'
scene.cycles.use_light_tree = False
scene.view_settings.view_transform = 'Filmic'
bpy.context.view_layer.update()

# ---- added for rendering (the .blend has no active camera and no usable light): camera, sun
cam_auto = bpy.data.cameras.new('AutoCamera')
cam_auto.lens = 50.0
cam_auto.sensor_width = 36.0
cam_auto.clip_end = 1000.0
ob_auto_camera = bpy.data.objects.new('AutoCamera', cam_auto)
scene.collection.objects.link(ob_auto_camera)
ob_auto_camera.location = (7.61522, -9.53826, 9.69217)
ob_auto_camera.rotation_euler = (1.09748, -7.21219e-08, 0.694738)
scene.camera = ob_auto_camera
light_auto_sun = bpy.data.lights.new('AutoSun', 'SUN')
light_auto_sun.energy = 3.0
light_auto_sun.angle = 0.0523599
ob_auto_sun = bpy.data.objects.new('AutoSun', light_auto_sun)
scene.collection.objects.link(ob_auto_sun)
ob_auto_sun.rotation_euler = (0.872665, 0.174533, 0.523599)
bpy.context.view_layer.update()
